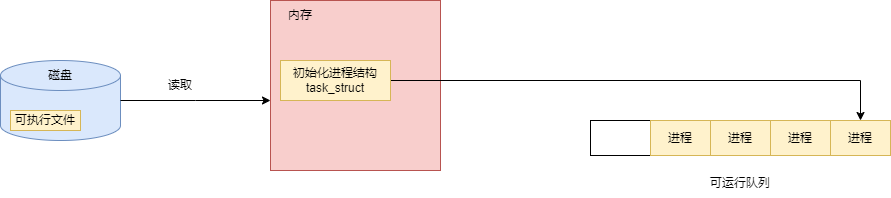

The diagram above was exported from draw.io. Its source (the exported page's mxGraphModel, read from the mxfile embedded in the PNG):
<mxGraphModel dx="774" dy="498" grid="1" gridSize="10" guides="1" tooltips="1" connect="1" arrows="1" fold="1" page="1" pageScale="1" pageWidth="827" pageHeight="1169" math="0" shadow="0">
  <root>
    <mxCell id="0" />
    <mxCell id="1" parent="0" />
    <mxCell id="7eyKQshhCqLIt2dyKJkt-1" value="" style="shape=cylinder3;whiteSpace=wrap;html=1;boundedLbl=1;backgroundOutline=1;size=15;fillColor=#dae8fc;strokeColor=#6c8ebf;" vertex="1" parent="1">
      <mxGeometry x="40" y="410" width="120" height="80" as="geometry" />
    </mxCell>
    <mxCell id="7eyKQshhCqLIt2dyKJkt-2" value="可执行文件" style="rounded=0;whiteSpace=wrap;html=1;fillColor=#fff2cc;strokeColor=#d6b656;" vertex="1" parent="1">
      <mxGeometry x="50" y="460" width="70" height="20" as="geometry" />
    </mxCell>
    <mxCell id="7eyKQshhCqLIt2dyKJkt-3" value="磁盘" style="text;html=1;align=center;verticalAlign=middle;whiteSpace=wrap;rounded=0;" vertex="1" parent="1">
      <mxGeometry x="70" y="410" width="60" height="30" as="geometry" />
    </mxCell>
    <mxCell id="7eyKQshhCqLIt2dyKJkt-4" value="" style="rounded=0;whiteSpace=wrap;html=1;fillColor=#f8cecc;strokeColor=#b85450;" vertex="1" parent="1">
      <mxGeometry x="310" y="350" width="170" height="170" as="geometry" />
    </mxCell>
    <mxCell id="7eyKQshhCqLIt2dyKJkt-5" value="内存" style="text;html=1;align=center;verticalAlign=middle;whiteSpace=wrap;rounded=0;" vertex="1" parent="1">
      <mxGeometry x="310" y="350" width="60" height="30" as="geometry" />
    </mxCell>
    <mxCell id="7eyKQshhCqLIt2dyKJkt-6" style="edgeStyle=orthogonalEdgeStyle;rounded=0;orthogonalLoop=1;jettySize=auto;html=1;exitX=1;exitY=0.5;exitDx=0;exitDy=0;exitPerimeter=0;" edge="1" parent="1" source="7eyKQshhCqLIt2dyKJkt-1">
      <mxGeometry relative="1" as="geometry">
        <mxPoint x="310" y="450" as="targetPoint" />
      </mxGeometry>
    </mxCell>
    <mxCell id="7eyKQshhCqLIt2dyKJkt-7" value="读取" style="text;html=1;align=center;verticalAlign=middle;whiteSpace=wrap;rounded=0;" vertex="1" parent="1">
      <mxGeometry x="190" y="420" width="60" height="30" as="geometry" />
    </mxCell>
    <mxCell id="7eyKQshhCqLIt2dyKJkt-19" style="edgeStyle=orthogonalEdgeStyle;rounded=0;orthogonalLoop=1;jettySize=auto;html=1;exitX=1;exitY=0.5;exitDx=0;exitDy=0;entryX=0.5;entryY=0;entryDx=0;entryDy=0;" edge="1" parent="1" source="7eyKQshhCqLIt2dyKJkt-9" target="7eyKQshhCqLIt2dyKJkt-16">
      <mxGeometry relative="1" as="geometry" />
    </mxCell>
    <mxCell id="7eyKQshhCqLIt2dyKJkt-9" value="初始化进程结构&lt;div&gt;task_struct&lt;/div&gt;" style="rounded=0;whiteSpace=wrap;html=1;fillColor=#fff2cc;strokeColor=#d6b656;" vertex="1" parent="1">
      <mxGeometry x="320" y="410" width="110" height="40" as="geometry" />
    </mxCell>
    <mxCell id="7eyKQshhCqLIt2dyKJkt-11" value="" style="rounded=0;whiteSpace=wrap;html=1;" vertex="1" parent="1">
      <mxGeometry x="630" y="470" width="60" height="35" as="geometry" />
    </mxCell>
    <mxCell id="7eyKQshhCqLIt2dyKJkt-12" value="进程" style="rounded=0;whiteSpace=wrap;html=1;fillColor=#fff2cc;strokeColor=#d6b656;" vertex="1" parent="1">
      <mxGeometry x="690" y="470" width="60" height="35" as="geometry" />
    </mxCell>
    <mxCell id="7eyKQshhCqLIt2dyKJkt-14" value="进程" style="rounded=0;whiteSpace=wrap;html=1;fillColor=#fff2cc;strokeColor=#d6b656;" vertex="1" parent="1">
      <mxGeometry x="750" y="470" width="60" height="35" as="geometry" />
    </mxCell>
    <mxCell id="7eyKQshhCqLIt2dyKJkt-15" value="进程" style="rounded=0;whiteSpace=wrap;html=1;fillColor=#fff2cc;strokeColor=#d6b656;" vertex="1" parent="1">
      <mxGeometry x="810" y="470" width="60" height="35" as="geometry" />
    </mxCell>
    <mxCell id="7eyKQshhCqLIt2dyKJkt-16" value="进程" style="rounded=0;whiteSpace=wrap;html=1;fillColor=#fff2cc;strokeColor=#d6b656;" vertex="1" parent="1">
      <mxGeometry x="870" y="470" width="60" height="35" as="geometry" />
    </mxCell>
    <mxCell id="7eyKQshhCqLIt2dyKJkt-17" value="可运行队列" style="text;html=1;align=center;verticalAlign=middle;whiteSpace=wrap;rounded=0;" vertex="1" parent="1">
      <mxGeometry x="735" y="517.5" width="90" height="30" as="geometry" />
    </mxCell>
  </root>
</mxGraphModel>